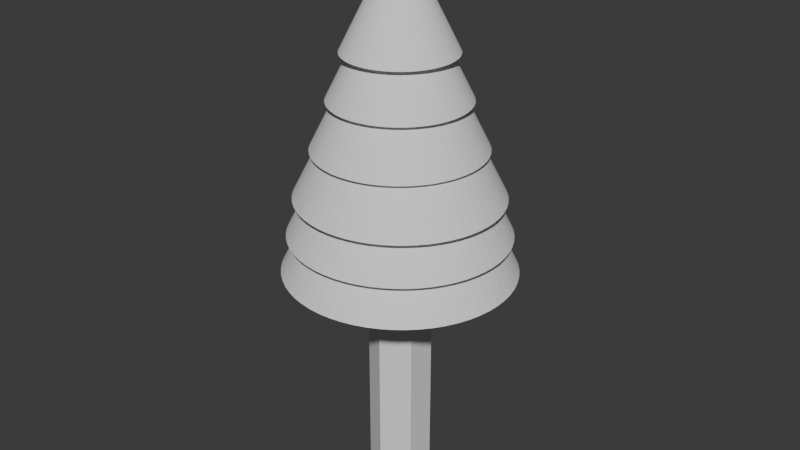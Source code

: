 # Source: Fir.blend  (saved by Blender 4.4.32; exported with 4.5.12 LTS)
import bpy
from mathutils import Matrix  # noqa: F401  (used for matrix-valued properties, if any)

bpy.ops.wm.read_factory_settings(use_empty=True)
scene = bpy.context.scene
scene.name = 'Scene'

# ---- collections
col_collection = bpy.data.collections.new('Collection'); scene.collection.children.link(col_collection)

# ---- world
world_world = bpy.data.worlds.new('World'); scene.world = world_world
world_world.use_nodes = True; world_world.node_tree.nodes.clear()
_N = world_world.node_tree.nodes; _L = world_world.node_tree.links
n0 = _N.new('ShaderNodeOutputWorld'); n0.name = 'World Output'; n0.location = (300, 300)
n1 = _N.new('ShaderNodeBackground'); n1.name = 'Background'; n1.location = (10, 300)
n1.inputs[0].default_value = (0.05088, 0.05088, 0.05088, 1.0)
_L.new(n1.outputs[0], n0.inputs[0])
n0.is_active_output = True
world_world.color = (0.05088, 0.05088, 0.05088)
world_world.sun_shadow_jitter_overblur = 0.0

# ---- meshes
me_cylinder = bpy.data.meshes.new('Cylinder')
me_cylinder.from_pydata([(0.0, 1.0, -1.0), (0.0, 1.0, 1.0), (0.866, 0.5, -1.0), (0.866, 0.5, 1.0), (0.866, -0.5, -1.0), (0.866, -0.5, 1.0), (0.0, -1.0, -1.0), (0.0, -1.0, 1.0), (-0.866, -0.5, -1.0), (-0.866, -0.5, 1.0), (-0.866, 0.5, -1.0), (-0.866, 0.5, 1.0)], [], [(0, 1, 3, 2), (2, 3, 5, 4), (4, 5, 7, 6), (6, 7, 9, 8), (3, 1, 11, 9, 7, 5), (8, 9, 11, 10), (10, 11, 1, 0), (0, 2, 4, 6, 8, 10)])
_uv = me_cylinder.uv_layers.new(name='UVMap')
_uv.uv.foreach_set('vector', [1.0, 0.5, 1.0, 1.0, 0.8333, 1.0, 0.8333, 0.5, 0.8333, 0.5, 0.8333, 1.0, 0.6667, 1.0, 0.6667, 0.5, 0.6667, 0.5, 0.6667, 1.0, 0.5, 1.0, 0.5, 0.5, 0.5, 0.5, 0.5, 1.0, 0.3333, 1.0, 0.3333, 0.5, 0.4578, 0.37, 0.25, 0.49, 0.04215, 0.37, 0.04215, 0.13, 0.25, 0.01, 0.4578, 0.13, 0.3333, 0.5, 0.3333, 1.0, 0.1667, 1.0, 0.1667, 0.5, 0.1667, 0.5, 0.1667, 1.0, -8.941e-08, 1.0, -8.941e-08, 0.5, 0.75, 0.49, 0.9578, 0.37, 0.9578, 0.13, 0.75, 0.01, 0.5422, 0.13, 0.5422, 0.37])
me_cylinder.update()
me_cone_002 = bpy.data.meshes.new('Cone.002')
me_cone_002.from_pydata([(0.0, 1.0, -1.0), (0.1045, 0.9945, -1.0), (0.2079, 0.9781, -1.0), (0.309, 0.9511, -1.0), (0.4067, 0.9135, -1.0), (0.5, 0.866, -1.0), (0.5878, 0.809, -1.0), (0.6691, 0.7431, -1.0), (0.7431, 0.6691, -1.0), (0.809, 0.5878, -1.0), (0.866, 0.5, -1.0), (0.9135, 0.4067, -1.0), (0.9511, 0.309, -1.0), (0.9781, 0.2079, -1.0), (0.9945, 0.1045, -1.0), (1.0, 0.0, -1.0), (0.9945, -0.1045, -1.0), (0.9781, -0.2079, -1.0), (0.9511, -0.309, -1.0), (0.9135, -0.4067, -1.0), (0.866, -0.5, -1.0), (0.809, -0.5878, -1.0), (0.7431, -0.6691, -1.0), (0.6691, -0.7431, -1.0), (0.5878, -0.809, -1.0), (0.5, -0.866, -1.0), (0.4067, -0.9135, -1.0), (0.309, -0.9511, -1.0), (0.2079, -0.9781, -1.0), (0.1045, -0.9945, -1.0), (0.0, -1.0, -1.0), (-0.1045, -0.9945, -1.0), (-0.2079, -0.9781, -1.0), (-0.309, -0.9511, -1.0), (-0.4067, -0.9135, -1.0), (-0.5, -0.866, -1.0), (-0.5878, -0.809, -1.0), (-0.6691, -0.7431, -1.0), (-0.7431, -0.6691, -1.0), (-0.809, -0.5878, -1.0), (-0.866, -0.5, -1.0), (-0.9135, -0.4067, -1.0), (-0.9511, -0.309, -1.0), (-0.9781, -0.2079, -1.0), (-0.9945, -0.1045, -1.0), (-1.0, 0.0, -1.0), (-0.9945, 0.1045, -1.0), (-0.9781, 0.2079, -1.0), (-0.9511, 0.309, -1.0), (-0.9135, 0.4067, -1.0), (-0.866, 0.5, -1.0), (-0.809, 0.5878, -1.0), (-0.7431, 0.6691, -1.0), (-0.6691, 0.7431, -1.0), (-0.5878, 0.809, -1.0), (-0.5, 0.866, -1.0), (-0.4067, 0.9135, -1.0), (-0.309, 0.9511, -1.0), (-0.2079, 0.9781, -1.0), (-0.1045, 0.9945, -1.0), (0.0, 0.0, 1.0)], [], [(0, 60, 1), (1, 60, 2), (2, 60, 3), (3, 60, 4), (4, 60, 5), (5, 60, 6), (6, 60, 7), (7, 60, 8), (8, 60, 9), (9, 60, 10), (10, 60, 11), (11, 60, 12), (12, 60, 13), (13, 60, 14), (14, 60, 15), (15, 60, 16), (16, 60, 17), (17, 60, 18), (18, 60, 19), (19, 60, 20), (20, 60, 21), (21, 60, 22), (22, 60, 23), (23, 60, 24), (24, 60, 25), (25, 60, 26), (26, 60, 27), (27, 60, 28), (28, 60, 29), (29, 60, 30), (30, 60, 31), (31, 60, 32), (32, 60, 33), (33, 60, 34), (34, 60, 35), (35, 60, 36), (36, 60, 37), (37, 60, 38), (38, 60, 39), (39, 60, 40), (40, 60, 41), (41, 60, 42), (42, 60, 43), (43, 60, 44), (44, 60, 45), (45, 60, 46), (46, 60, 47), (47, 60, 48), (48, 60, 49), (49, 60, 50), (50, 60, 51), (51, 60, 52), (52, 60, 53), (53, 60, 54), (54, 60, 55), (55, 60, 56), (56, 60, 57), (57, 60, 58), (0, 1, 2, 3, 4, 5, 6, 7, 8, 9, 10, 11, 12, 13, 14, 15, 16, 17, 18, 19, 20, 21, 22, 23, 24, 25, 26, 27, 28, 29, 30, 31, 32, 33, 34, 35, 36, 37, 38, 39, 40, 41, 42, 43, 44, 45, 46, 47, 48, 49, 50, 51, 52, 53, 54, 55, 56, 57, 58, 59), (58, 60, 59), (59, 60, 0)])
_uv = me_cone_002.uv_layers.new(name='UVMap')
_uv.uv.foreach_set('vector', [0.25, 0.49, 0.25, 0.25, 0.2751, 0.4887, 0.2751, 0.4887, 0.25, 0.25, 0.2999, 0.4848, 0.2999, 0.4848, 0.25, 0.25, 0.3242, 0.4783, 0.3242, 0.4783, 0.25, 0.25, 0.3476, 0.4693, 0.3476, 0.4693, 0.25, 0.25, 0.37, 0.4578, 0.37, 0.4578, 0.25, 0.25, 0.3911, 0.4442, 0.3911, 0.4442, 0.25, 0.25, 0.4106, 0.4284, 0.4106, 0.4284, 0.25, 0.25, 0.4284, 0.4106, 0.4284, 0.4106, 0.25, 0.25, 0.4442, 0.3911, 0.4442, 0.3911, 0.25, 0.25, 0.4578, 0.37, 0.4578, 0.37, 0.25, 0.25, 0.4693, 0.3476, 0.4693, 0.3476, 0.25, 0.25, 0.4783, 0.3242, 0.4783, 0.3242, 0.25, 0.25, 0.4848, 0.2999, 0.4848, 0.2999, 0.25, 0.25, 0.4887, 0.2751, 0.4887, 0.2751, 0.25, 0.25, 0.49, 0.25, 0.49, 0.25, 0.25, 0.25, 0.4887, 0.2249, 0.4887, 0.2249, 0.25, 0.25, 0.4848, 0.2001, 0.4848, 0.2001, 0.25, 0.25, 0.4783, 0.1758, 0.4783, 0.1758, 0.25, 0.25, 0.4693, 0.1524, 0.4693, 0.1524, 0.25, 0.25, 0.4578, 0.13, 0.4578, 0.13, 0.25, 0.25, 0.4442, 0.1089, 0.4442, 0.1089, 0.25, 0.25, 0.4284, 0.08941, 0.4284, 0.08941, 0.25, 0.25, 0.4106, 0.07165, 0.4106, 0.07165, 0.25, 0.25, 0.3911, 0.05584, 0.3911, 0.05584, 0.25, 0.25, 0.37, 0.04215, 0.37, 0.04215, 0.25, 0.25, 0.3476, 0.03075, 0.3476, 0.03075, 0.25, 0.25, 0.3242, 0.02175, 0.3242, 0.02175, 0.25, 0.25, 0.2999, 0.01524, 0.2999, 0.01524, 0.25, 0.25, 0.2751, 0.01131, 0.2751, 0.01131, 0.25, 0.25, 0.25, 0.01, 0.25, 0.01, 0.25, 0.25, 0.2249, 0.01131, 0.2249, 0.01131, 0.25, 0.25, 0.2001, 0.01524, 0.2001, 0.01524, 0.25, 0.25, 0.1758, 0.02175, 0.1758, 0.02175, 0.25, 0.25, 0.1524, 0.03075, 0.1524, 0.03075, 0.25, 0.25, 0.13, 0.04215, 0.13, 0.04215, 0.25, 0.25, 0.1089, 0.05584, 0.1089, 0.05584, 0.25, 0.25, 0.08941, 0.07165, 0.08941, 0.07165, 0.25, 0.25, 0.07165, 0.08941, 0.07165, 0.08941, 0.25, 0.25, 0.05584, 0.1089, 0.05584, 0.1089, 0.25, 0.25, 0.04215, 0.13, 0.04215, 0.13, 0.25, 0.25, 0.03075, 0.1524, 0.03075, 0.1524, 0.25, 0.25, 0.02175, 0.1758, 0.02175, 0.1758, 0.25, 0.25, 0.01524, 0.2001, 0.01524, 0.2001, 0.25, 0.25, 0.01131, 0.2249, 0.01131, 0.2249, 0.25, 0.25, 0.01, 0.25, 0.01, 0.25, 0.25, 0.25, 0.01131, 0.2751, 0.01131, 0.2751, 0.25, 0.25, 0.01524, 0.2999, 0.01524, 0.2999, 0.25, 0.25, 0.02175, 0.3242, 0.02175, 0.3242, 0.25, 0.25, 0.03075, 0.3476, 0.03075, 0.3476, 0.25, 0.25, 0.04215, 0.37, 0.04215, 0.37, 0.25, 0.25, 0.05584, 0.3911, 0.05584, 0.3911, 0.25, 0.25, 0.07165, 0.4106, 0.07165, 0.4106, 0.25, 0.25, 0.08941, 0.4284, 0.08941, 0.4284, 0.25, 0.25, 0.1089, 0.4442, 0.1089, 0.4442, 0.25, 0.25, 0.13, 0.4578, 0.13, 0.4578, 0.25, 0.25, 0.1524, 0.4693, 0.1524, 0.4693, 0.25, 0.25, 0.1758, 0.4783, 0.1758, 0.4783, 0.25, 0.25, 0.2001, 0.4848, 0.75, 0.49, 0.7751, 0.4887, 0.7999, 0.4848, 0.8242, 0.4783, 0.8476, 0.4693, 0.87, 0.4578, 0.8911, 0.4442, 0.9106, 0.4284, 0.9284, 0.4106, 0.9442, 0.3911, 0.9578, 0.37, 0.9693, 0.3476, 0.9783, 0.3242, 0.9848, 0.2999, 0.9887, 0.2751, 0.99, 0.25, 0.9887, 0.2249, 0.9848, 0.2001, 0.9783, 0.1758, 0.9693, 0.1524, 0.9578, 0.13, 0.9442, 0.1089, 0.9284, 0.08941, 0.9106, 0.07165, 0.8911, 0.05584, 0.87, 0.04215, 0.8476, 0.03075, 0.8242, 0.02175, 0.7999, 0.01524, 0.7751, 0.01131, 0.75, 0.01, 0.7249, 0.01131, 0.7001, 0.01524, 0.6758, 0.02175, 0.6524, 0.03075, 0.63, 0.04215, 0.6089, 0.05584, 0.5894, 0.07165, 0.5716, 0.08941, 0.5558, 0.1089, 0.5422, 0.13, 0.5307, 0.1524, 0.5217, 0.1758, 0.5152, 0.2001, 0.5113, 0.2249, 0.51, 0.25, 0.5113, 0.2751, 0.5152, 0.2999, 0.5217, 0.3242, 0.5307, 0.3476, 0.5422, 0.37, 0.5558, 0.3911, 0.5716, 0.4106, 0.5894, 0.4284, 0.6089, 0.4442, 0.63, 0.4578, 0.6524, 0.4693, 0.6758, 0.4783, 0.7001, 0.4848, 0.7249, 0.4887, 0.2001, 0.4848, 0.25, 0.25, 0.2249, 0.4887, 0.2249, 0.4887, 0.25, 0.25, 0.25, 0.49])
me_cone_002.update()
me_cone_003 = bpy.data.meshes.new('Cone.003')
me_cone_003.from_pydata([(0.0, 1.0, -1.0), (0.1045, 0.9945, -1.0), (0.2079, 0.9781, -1.0), (0.309, 0.9511, -1.0), (0.4067, 0.9135, -1.0), (0.5, 0.866, -1.0), (0.5878, 0.809, -1.0), (0.6691, 0.7431, -1.0), (0.7431, 0.6691, -1.0), (0.809, 0.5878, -1.0), (0.866, 0.5, -1.0), (0.9135, 0.4067, -1.0), (0.9511, 0.309, -1.0), (0.9781, 0.2079, -1.0), (0.9945, 0.1045, -1.0), (1.0, 0.0, -1.0), (0.9945, -0.1045, -1.0), (0.9781, -0.2079, -1.0), (0.9511, -0.309, -1.0), (0.9135, -0.4067, -1.0), (0.866, -0.5, -1.0), (0.809, -0.5878, -1.0), (0.7431, -0.6691, -1.0), (0.6691, -0.7431, -1.0), (0.5878, -0.809, -1.0), (0.5, -0.866, -1.0), (0.4067, -0.9135, -1.0), (0.309, -0.9511, -1.0), (0.2079, -0.9781, -1.0), (0.1045, -0.9945, -1.0), (0.0, -1.0, -1.0), (-0.1045, -0.9945, -1.0), (-0.2079, -0.9781, -1.0), (-0.309, -0.9511, -1.0), (-0.4067, -0.9135, -1.0), (-0.5, -0.866, -1.0), (-0.5878, -0.809, -1.0), (-0.6691, -0.7431, -1.0), (-0.7431, -0.6691, -1.0), (-0.809, -0.5878, -1.0), (-0.866, -0.5, -1.0), (-0.9135, -0.4067, -1.0), (-0.9511, -0.309, -1.0), (-0.9781, -0.2079, -1.0), (-0.9945, -0.1045, -1.0), (-1.0, 0.0, -1.0), (-0.9945, 0.1045, -1.0), (-0.9781, 0.2079, -1.0), (-0.9511, 0.309, -1.0), (-0.9135, 0.4067, -1.0), (-0.866, 0.5, -1.0), (-0.809, 0.5878, -1.0), (-0.7431, 0.6691, -1.0), (-0.6691, 0.7431, -1.0), (-0.5878, 0.809, -1.0), (-0.5, 0.866, -1.0), (-0.4067, 0.9135, -1.0), (-0.309, 0.9511, -1.0), (-0.2079, 0.9781, -1.0), (-0.1045, 0.9945, -1.0), (0.0, 0.0, 1.0)], [], [(0, 60, 1), (1, 60, 2), (2, 60, 3), (3, 60, 4), (4, 60, 5), (5, 60, 6), (6, 60, 7), (7, 60, 8), (8, 60, 9), (9, 60, 10), (10, 60, 11), (11, 60, 12), (12, 60, 13), (13, 60, 14), (14, 60, 15), (15, 60, 16), (16, 60, 17), (17, 60, 18), (18, 60, 19), (19, 60, 20), (20, 60, 21), (21, 60, 22), (22, 60, 23), (23, 60, 24), (24, 60, 25), (25, 60, 26), (26, 60, 27), (27, 60, 28), (28, 60, 29), (29, 60, 30), (30, 60, 31), (31, 60, 32), (32, 60, 33), (33, 60, 34), (34, 60, 35), (35, 60, 36), (36, 60, 37), (37, 60, 38), (38, 60, 39), (39, 60, 40), (40, 60, 41), (41, 60, 42), (42, 60, 43), (43, 60, 44), (44, 60, 45), (45, 60, 46), (46, 60, 47), (47, 60, 48), (48, 60, 49), (49, 60, 50), (50, 60, 51), (51, 60, 52), (52, 60, 53), (53, 60, 54), (54, 60, 55), (55, 60, 56), (56, 60, 57), (57, 60, 58), (0, 1, 2, 3, 4, 5, 6, 7, 8, 9, 10, 11, 12, 13, 14, 15, 16, 17, 18, 19, 20, 21, 22, 23, 24, 25, 26, 27, 28, 29, 30, 31, 32, 33, 34, 35, 36, 37, 38, 39, 40, 41, 42, 43, 44, 45, 46, 47, 48, 49, 50, 51, 52, 53, 54, 55, 56, 57, 58, 59), (58, 60, 59), (59, 60, 0)])
_uv = me_cone_003.uv_layers.new(name='UVMap')
_uv.uv.foreach_set('vector', [0.25, 0.49, 0.25, 0.25, 0.2751, 0.4887, 0.2751, 0.4887, 0.25, 0.25, 0.2999, 0.4848, 0.2999, 0.4848, 0.25, 0.25, 0.3242, 0.4783, 0.3242, 0.4783, 0.25, 0.25, 0.3476, 0.4693, 0.3476, 0.4693, 0.25, 0.25, 0.37, 0.4578, 0.37, 0.4578, 0.25, 0.25, 0.3911, 0.4442, 0.3911, 0.4442, 0.25, 0.25, 0.4106, 0.4284, 0.4106, 0.4284, 0.25, 0.25, 0.4284, 0.4106, 0.4284, 0.4106, 0.25, 0.25, 0.4442, 0.3911, 0.4442, 0.3911, 0.25, 0.25, 0.4578, 0.37, 0.4578, 0.37, 0.25, 0.25, 0.4693, 0.3476, 0.4693, 0.3476, 0.25, 0.25, 0.4783, 0.3242, 0.4783, 0.3242, 0.25, 0.25, 0.4848, 0.2999, 0.4848, 0.2999, 0.25, 0.25, 0.4887, 0.2751, 0.4887, 0.2751, 0.25, 0.25, 0.49, 0.25, 0.49, 0.25, 0.25, 0.25, 0.4887, 0.2249, 0.4887, 0.2249, 0.25, 0.25, 0.4848, 0.2001, 0.4848, 0.2001, 0.25, 0.25, 0.4783, 0.1758, 0.4783, 0.1758, 0.25, 0.25, 0.4693, 0.1524, 0.4693, 0.1524, 0.25, 0.25, 0.4578, 0.13, 0.4578, 0.13, 0.25, 0.25, 0.4442, 0.1089, 0.4442, 0.1089, 0.25, 0.25, 0.4284, 0.08941, 0.4284, 0.08941, 0.25, 0.25, 0.4106, 0.07165, 0.4106, 0.07165, 0.25, 0.25, 0.3911, 0.05584, 0.3911, 0.05584, 0.25, 0.25, 0.37, 0.04215, 0.37, 0.04215, 0.25, 0.25, 0.3476, 0.03075, 0.3476, 0.03075, 0.25, 0.25, 0.3242, 0.02175, 0.3242, 0.02175, 0.25, 0.25, 0.2999, 0.01524, 0.2999, 0.01524, 0.25, 0.25, 0.2751, 0.01131, 0.2751, 0.01131, 0.25, 0.25, 0.25, 0.01, 0.25, 0.01, 0.25, 0.25, 0.2249, 0.01131, 0.2249, 0.01131, 0.25, 0.25, 0.2001, 0.01524, 0.2001, 0.01524, 0.25, 0.25, 0.1758, 0.02175, 0.1758, 0.02175, 0.25, 0.25, 0.1524, 0.03075, 0.1524, 0.03075, 0.25, 0.25, 0.13, 0.04215, 0.13, 0.04215, 0.25, 0.25, 0.1089, 0.05584, 0.1089, 0.05584, 0.25, 0.25, 0.08941, 0.07165, 0.08941, 0.07165, 0.25, 0.25, 0.07165, 0.08941, 0.07165, 0.08941, 0.25, 0.25, 0.05584, 0.1089, 0.05584, 0.1089, 0.25, 0.25, 0.04215, 0.13, 0.04215, 0.13, 0.25, 0.25, 0.03075, 0.1524, 0.03075, 0.1524, 0.25, 0.25, 0.02175, 0.1758, 0.02175, 0.1758, 0.25, 0.25, 0.01524, 0.2001, 0.01524, 0.2001, 0.25, 0.25, 0.01131, 0.2249, 0.01131, 0.2249, 0.25, 0.25, 0.01, 0.25, 0.01, 0.25, 0.25, 0.25, 0.01131, 0.2751, 0.01131, 0.2751, 0.25, 0.25, 0.01524, 0.2999, 0.01524, 0.2999, 0.25, 0.25, 0.02175, 0.3242, 0.02175, 0.3242, 0.25, 0.25, 0.03075, 0.3476, 0.03075, 0.3476, 0.25, 0.25, 0.04215, 0.37, 0.04215, 0.37, 0.25, 0.25, 0.05584, 0.3911, 0.05584, 0.3911, 0.25, 0.25, 0.07165, 0.4106, 0.07165, 0.4106, 0.25, 0.25, 0.08941, 0.4284, 0.08941, 0.4284, 0.25, 0.25, 0.1089, 0.4442, 0.1089, 0.4442, 0.25, 0.25, 0.13, 0.4578, 0.13, 0.4578, 0.25, 0.25, 0.1524, 0.4693, 0.1524, 0.4693, 0.25, 0.25, 0.1758, 0.4783, 0.1758, 0.4783, 0.25, 0.25, 0.2001, 0.4848, 0.75, 0.49, 0.7751, 0.4887, 0.7999, 0.4848, 0.8242, 0.4783, 0.8476, 0.4693, 0.87, 0.4578, 0.8911, 0.4442, 0.9106, 0.4284, 0.9284, 0.4106, 0.9442, 0.3911, 0.9578, 0.37, 0.9693, 0.3476, 0.9783, 0.3242, 0.9848, 0.2999, 0.9887, 0.2751, 0.99, 0.25, 0.9887, 0.2249, 0.9848, 0.2001, 0.9783, 0.1758, 0.9693, 0.1524, 0.9578, 0.13, 0.9442, 0.1089, 0.9284, 0.08941, 0.9106, 0.07165, 0.8911, 0.05584, 0.87, 0.04215, 0.8476, 0.03075, 0.8242, 0.02175, 0.7999, 0.01524, 0.7751, 0.01131, 0.75, 0.01, 0.7249, 0.01131, 0.7001, 0.01524, 0.6758, 0.02175, 0.6524, 0.03075, 0.63, 0.04215, 0.6089, 0.05584, 0.5894, 0.07165, 0.5716, 0.08941, 0.5558, 0.1089, 0.5422, 0.13, 0.5307, 0.1524, 0.5217, 0.1758, 0.5152, 0.2001, 0.5113, 0.2249, 0.51, 0.25, 0.5113, 0.2751, 0.5152, 0.2999, 0.5217, 0.3242, 0.5307, 0.3476, 0.5422, 0.37, 0.5558, 0.3911, 0.5716, 0.4106, 0.5894, 0.4284, 0.6089, 0.4442, 0.63, 0.4578, 0.6524, 0.4693, 0.6758, 0.4783, 0.7001, 0.4848, 0.7249, 0.4887, 0.2001, 0.4848, 0.25, 0.25, 0.2249, 0.4887, 0.2249, 0.4887, 0.25, 0.25, 0.25, 0.49])
me_cone_003.update()
me_cone_004 = bpy.data.meshes.new('Cone.004')
me_cone_004.from_pydata([(0.0, 1.0, -1.0), (0.1045, 0.9945, -1.0), (0.2079, 0.9781, -1.0), (0.309, 0.9511, -1.0), (0.4067, 0.9135, -1.0), (0.5, 0.866, -1.0), (0.5878, 0.809, -1.0), (0.6691, 0.7431, -1.0), (0.7431, 0.6691, -1.0), (0.809, 0.5878, -1.0), (0.866, 0.5, -1.0), (0.9135, 0.4067, -1.0), (0.9511, 0.309, -1.0), (0.9781, 0.2079, -1.0), (0.9945, 0.1045, -1.0), (1.0, 0.0, -1.0), (0.9945, -0.1045, -1.0), (0.9781, -0.2079, -1.0), (0.9511, -0.309, -1.0), (0.9135, -0.4067, -1.0), (0.866, -0.5, -1.0), (0.809, -0.5878, -1.0), (0.7431, -0.6691, -1.0), (0.6691, -0.7431, -1.0), (0.5878, -0.809, -1.0), (0.5, -0.866, -1.0), (0.4067, -0.9135, -1.0), (0.309, -0.9511, -1.0), (0.2079, -0.9781, -1.0), (0.1045, -0.9945, -1.0), (0.0, -1.0, -1.0), (-0.1045, -0.9945, -1.0), (-0.2079, -0.9781, -1.0), (-0.309, -0.9511, -1.0), (-0.4067, -0.9135, -1.0), (-0.5, -0.866, -1.0), (-0.5878, -0.809, -1.0), (-0.6691, -0.7431, -1.0), (-0.7431, -0.6691, -1.0), (-0.809, -0.5878, -1.0), (-0.866, -0.5, -1.0), (-0.9135, -0.4067, -1.0), (-0.9511, -0.309, -1.0), (-0.9781, -0.2079, -1.0), (-0.9945, -0.1045, -1.0), (-1.0, 0.0, -1.0), (-0.9945, 0.1045, -1.0), (-0.9781, 0.2079, -1.0), (-0.9511, 0.309, -1.0), (-0.9135, 0.4067, -1.0), (-0.866, 0.5, -1.0), (-0.809, 0.5878, -1.0), (-0.7431, 0.6691, -1.0), (-0.6691, 0.7431, -1.0), (-0.5878, 0.809, -1.0), (-0.5, 0.866, -1.0), (-0.4067, 0.9135, -1.0), (-0.309, 0.9511, -1.0), (-0.2079, 0.9781, -1.0), (-0.1045, 0.9945, -1.0), (0.0, 0.0, 1.0)], [], [(0, 60, 1), (1, 60, 2), (2, 60, 3), (3, 60, 4), (4, 60, 5), (5, 60, 6), (6, 60, 7), (7, 60, 8), (8, 60, 9), (9, 60, 10), (10, 60, 11), (11, 60, 12), (12, 60, 13), (13, 60, 14), (14, 60, 15), (15, 60, 16), (16, 60, 17), (17, 60, 18), (18, 60, 19), (19, 60, 20), (20, 60, 21), (21, 60, 22), (22, 60, 23), (23, 60, 24), (24, 60, 25), (25, 60, 26), (26, 60, 27), (27, 60, 28), (28, 60, 29), (29, 60, 30), (30, 60, 31), (31, 60, 32), (32, 60, 33), (33, 60, 34), (34, 60, 35), (35, 60, 36), (36, 60, 37), (37, 60, 38), (38, 60, 39), (39, 60, 40), (40, 60, 41), (41, 60, 42), (42, 60, 43), (43, 60, 44), (44, 60, 45), (45, 60, 46), (46, 60, 47), (47, 60, 48), (48, 60, 49), (49, 60, 50), (50, 60, 51), (51, 60, 52), (52, 60, 53), (53, 60, 54), (54, 60, 55), (55, 60, 56), (56, 60, 57), (57, 60, 58), (0, 1, 2, 3, 4, 5, 6, 7, 8, 9, 10, 11, 12, 13, 14, 15, 16, 17, 18, 19, 20, 21, 22, 23, 24, 25, 26, 27, 28, 29, 30, 31, 32, 33, 34, 35, 36, 37, 38, 39, 40, 41, 42, 43, 44, 45, 46, 47, 48, 49, 50, 51, 52, 53, 54, 55, 56, 57, 58, 59), (58, 60, 59), (59, 60, 0)])
_uv = me_cone_004.uv_layers.new(name='UVMap')
_uv.uv.foreach_set('vector', [0.25, 0.49, 0.25, 0.25, 0.2751, 0.4887, 0.2751, 0.4887, 0.25, 0.25, 0.2999, 0.4848, 0.2999, 0.4848, 0.25, 0.25, 0.3242, 0.4783, 0.3242, 0.4783, 0.25, 0.25, 0.3476, 0.4693, 0.3476, 0.4693, 0.25, 0.25, 0.37, 0.4578, 0.37, 0.4578, 0.25, 0.25, 0.3911, 0.4442, 0.3911, 0.4442, 0.25, 0.25, 0.4106, 0.4284, 0.4106, 0.4284, 0.25, 0.25, 0.4284, 0.4106, 0.4284, 0.4106, 0.25, 0.25, 0.4442, 0.3911, 0.4442, 0.3911, 0.25, 0.25, 0.4578, 0.37, 0.4578, 0.37, 0.25, 0.25, 0.4693, 0.3476, 0.4693, 0.3476, 0.25, 0.25, 0.4783, 0.3242, 0.4783, 0.3242, 0.25, 0.25, 0.4848, 0.2999, 0.4848, 0.2999, 0.25, 0.25, 0.4887, 0.2751, 0.4887, 0.2751, 0.25, 0.25, 0.49, 0.25, 0.49, 0.25, 0.25, 0.25, 0.4887, 0.2249, 0.4887, 0.2249, 0.25, 0.25, 0.4848, 0.2001, 0.4848, 0.2001, 0.25, 0.25, 0.4783, 0.1758, 0.4783, 0.1758, 0.25, 0.25, 0.4693, 0.1524, 0.4693, 0.1524, 0.25, 0.25, 0.4578, 0.13, 0.4578, 0.13, 0.25, 0.25, 0.4442, 0.1089, 0.4442, 0.1089, 0.25, 0.25, 0.4284, 0.08941, 0.4284, 0.08941, 0.25, 0.25, 0.4106, 0.07165, 0.4106, 0.07165, 0.25, 0.25, 0.3911, 0.05584, 0.3911, 0.05584, 0.25, 0.25, 0.37, 0.04215, 0.37, 0.04215, 0.25, 0.25, 0.3476, 0.03075, 0.3476, 0.03075, 0.25, 0.25, 0.3242, 0.02175, 0.3242, 0.02175, 0.25, 0.25, 0.2999, 0.01524, 0.2999, 0.01524, 0.25, 0.25, 0.2751, 0.01131, 0.2751, 0.01131, 0.25, 0.25, 0.25, 0.01, 0.25, 0.01, 0.25, 0.25, 0.2249, 0.01131, 0.2249, 0.01131, 0.25, 0.25, 0.2001, 0.01524, 0.2001, 0.01524, 0.25, 0.25, 0.1758, 0.02175, 0.1758, 0.02175, 0.25, 0.25, 0.1524, 0.03075, 0.1524, 0.03075, 0.25, 0.25, 0.13, 0.04215, 0.13, 0.04215, 0.25, 0.25, 0.1089, 0.05584, 0.1089, 0.05584, 0.25, 0.25, 0.08941, 0.07165, 0.08941, 0.07165, 0.25, 0.25, 0.07165, 0.08941, 0.07165, 0.08941, 0.25, 0.25, 0.05584, 0.1089, 0.05584, 0.1089, 0.25, 0.25, 0.04215, 0.13, 0.04215, 0.13, 0.25, 0.25, 0.03075, 0.1524, 0.03075, 0.1524, 0.25, 0.25, 0.02175, 0.1758, 0.02175, 0.1758, 0.25, 0.25, 0.01524, 0.2001, 0.01524, 0.2001, 0.25, 0.25, 0.01131, 0.2249, 0.01131, 0.2249, 0.25, 0.25, 0.01, 0.25, 0.01, 0.25, 0.25, 0.25, 0.01131, 0.2751, 0.01131, 0.2751, 0.25, 0.25, 0.01524, 0.2999, 0.01524, 0.2999, 0.25, 0.25, 0.02175, 0.3242, 0.02175, 0.3242, 0.25, 0.25, 0.03075, 0.3476, 0.03075, 0.3476, 0.25, 0.25, 0.04215, 0.37, 0.04215, 0.37, 0.25, 0.25, 0.05584, 0.3911, 0.05584, 0.3911, 0.25, 0.25, 0.07165, 0.4106, 0.07165, 0.4106, 0.25, 0.25, 0.08941, 0.4284, 0.08941, 0.4284, 0.25, 0.25, 0.1089, 0.4442, 0.1089, 0.4442, 0.25, 0.25, 0.13, 0.4578, 0.13, 0.4578, 0.25, 0.25, 0.1524, 0.4693, 0.1524, 0.4693, 0.25, 0.25, 0.1758, 0.4783, 0.1758, 0.4783, 0.25, 0.25, 0.2001, 0.4848, 0.75, 0.49, 0.7751, 0.4887, 0.7999, 0.4848, 0.8242, 0.4783, 0.8476, 0.4693, 0.87, 0.4578, 0.8911, 0.4442, 0.9106, 0.4284, 0.9284, 0.4106, 0.9442, 0.3911, 0.9578, 0.37, 0.9693, 0.3476, 0.9783, 0.3242, 0.9848, 0.2999, 0.9887, 0.2751, 0.99, 0.25, 0.9887, 0.2249, 0.9848, 0.2001, 0.9783, 0.1758, 0.9693, 0.1524, 0.9578, 0.13, 0.9442, 0.1089, 0.9284, 0.08941, 0.9106, 0.07165, 0.8911, 0.05584, 0.87, 0.04215, 0.8476, 0.03075, 0.8242, 0.02175, 0.7999, 0.01524, 0.7751, 0.01131, 0.75, 0.01, 0.7249, 0.01131, 0.7001, 0.01524, 0.6758, 0.02175, 0.6524, 0.03075, 0.63, 0.04215, 0.6089, 0.05584, 0.5894, 0.07165, 0.5716, 0.08941, 0.5558, 0.1089, 0.5422, 0.13, 0.5307, 0.1524, 0.5217, 0.1758, 0.5152, 0.2001, 0.5113, 0.2249, 0.51, 0.25, 0.5113, 0.2751, 0.5152, 0.2999, 0.5217, 0.3242, 0.5307, 0.3476, 0.5422, 0.37, 0.5558, 0.3911, 0.5716, 0.4106, 0.5894, 0.4284, 0.6089, 0.4442, 0.63, 0.4578, 0.6524, 0.4693, 0.6758, 0.4783, 0.7001, 0.4848, 0.7249, 0.4887, 0.2001, 0.4848, 0.25, 0.25, 0.2249, 0.4887, 0.2249, 0.4887, 0.25, 0.25, 0.25, 0.49])
me_cone_004.update()
me_cone_005 = bpy.data.meshes.new('Cone.005')
me_cone_005.from_pydata([(0.0, 1.0, -1.0), (0.1045, 0.9945, -1.0), (0.2079, 0.9781, -1.0), (0.309, 0.9511, -1.0), (0.4067, 0.9135, -1.0), (0.5, 0.866, -1.0), (0.5878, 0.809, -1.0), (0.6691, 0.7431, -1.0), (0.7431, 0.6691, -1.0), (0.809, 0.5878, -1.0), (0.866, 0.5, -1.0), (0.9135, 0.4067, -1.0), (0.9511, 0.309, -1.0), (0.9781, 0.2079, -1.0), (0.9945, 0.1045, -1.0), (1.0, 0.0, -1.0), (0.9945, -0.1045, -1.0), (0.9781, -0.2079, -1.0), (0.9511, -0.309, -1.0), (0.9135, -0.4067, -1.0), (0.866, -0.5, -1.0), (0.809, -0.5878, -1.0), (0.7431, -0.6691, -1.0), (0.6691, -0.7431, -1.0), (0.5878, -0.809, -1.0), (0.5, -0.866, -1.0), (0.4067, -0.9135, -1.0), (0.309, -0.9511, -1.0), (0.2079, -0.9781, -1.0), (0.1045, -0.9945, -1.0), (0.0, -1.0, -1.0), (-0.1045, -0.9945, -1.0), (-0.2079, -0.9781, -1.0), (-0.309, -0.9511, -1.0), (-0.4067, -0.9135, -1.0), (-0.5, -0.866, -1.0), (-0.5878, -0.809, -1.0), (-0.6691, -0.7431, -1.0), (-0.7431, -0.6691, -1.0), (-0.809, -0.5878, -1.0), (-0.866, -0.5, -1.0), (-0.9135, -0.4067, -1.0), (-0.9511, -0.309, -1.0), (-0.9781, -0.2079, -1.0), (-0.9945, -0.1045, -1.0), (-1.0, 0.0, -1.0), (-0.9945, 0.1045, -1.0), (-0.9781, 0.2079, -1.0), (-0.9511, 0.309, -1.0), (-0.9135, 0.4067, -1.0), (-0.866, 0.5, -1.0), (-0.809, 0.5878, -1.0), (-0.7431, 0.6691, -1.0), (-0.6691, 0.7431, -1.0), (-0.5878, 0.809, -1.0), (-0.5, 0.866, -1.0), (-0.4067, 0.9135, -1.0), (-0.309, 0.9511, -1.0), (-0.2079, 0.9781, -1.0), (-0.1045, 0.9945, -1.0), (0.0, 0.0, 1.0)], [], [(0, 60, 1), (1, 60, 2), (2, 60, 3), (3, 60, 4), (4, 60, 5), (5, 60, 6), (6, 60, 7), (7, 60, 8), (8, 60, 9), (9, 60, 10), (10, 60, 11), (11, 60, 12), (12, 60, 13), (13, 60, 14), (14, 60, 15), (15, 60, 16), (16, 60, 17), (17, 60, 18), (18, 60, 19), (19, 60, 20), (20, 60, 21), (21, 60, 22), (22, 60, 23), (23, 60, 24), (24, 60, 25), (25, 60, 26), (26, 60, 27), (27, 60, 28), (28, 60, 29), (29, 60, 30), (30, 60, 31), (31, 60, 32), (32, 60, 33), (33, 60, 34), (34, 60, 35), (35, 60, 36), (36, 60, 37), (37, 60, 38), (38, 60, 39), (39, 60, 40), (40, 60, 41), (41, 60, 42), (42, 60, 43), (43, 60, 44), (44, 60, 45), (45, 60, 46), (46, 60, 47), (47, 60, 48), (48, 60, 49), (49, 60, 50), (50, 60, 51), (51, 60, 52), (52, 60, 53), (53, 60, 54), (54, 60, 55), (55, 60, 56), (56, 60, 57), (57, 60, 58), (0, 1, 2, 3, 4, 5, 6, 7, 8, 9, 10, 11, 12, 13, 14, 15, 16, 17, 18, 19, 20, 21, 22, 23, 24, 25, 26, 27, 28, 29, 30, 31, 32, 33, 34, 35, 36, 37, 38, 39, 40, 41, 42, 43, 44, 45, 46, 47, 48, 49, 50, 51, 52, 53, 54, 55, 56, 57, 58, 59), (58, 60, 59), (59, 60, 0)])
_uv = me_cone_005.uv_layers.new(name='UVMap')
_uv.uv.foreach_set('vector', [0.25, 0.49, 0.25, 0.25, 0.2751, 0.4887, 0.2751, 0.4887, 0.25, 0.25, 0.2999, 0.4848, 0.2999, 0.4848, 0.25, 0.25, 0.3242, 0.4783, 0.3242, 0.4783, 0.25, 0.25, 0.3476, 0.4693, 0.3476, 0.4693, 0.25, 0.25, 0.37, 0.4578, 0.37, 0.4578, 0.25, 0.25, 0.3911, 0.4442, 0.3911, 0.4442, 0.25, 0.25, 0.4106, 0.4284, 0.4106, 0.4284, 0.25, 0.25, 0.4284, 0.4106, 0.4284, 0.4106, 0.25, 0.25, 0.4442, 0.3911, 0.4442, 0.3911, 0.25, 0.25, 0.4578, 0.37, 0.4578, 0.37, 0.25, 0.25, 0.4693, 0.3476, 0.4693, 0.3476, 0.25, 0.25, 0.4783, 0.3242, 0.4783, 0.3242, 0.25, 0.25, 0.4848, 0.2999, 0.4848, 0.2999, 0.25, 0.25, 0.4887, 0.2751, 0.4887, 0.2751, 0.25, 0.25, 0.49, 0.25, 0.49, 0.25, 0.25, 0.25, 0.4887, 0.2249, 0.4887, 0.2249, 0.25, 0.25, 0.4848, 0.2001, 0.4848, 0.2001, 0.25, 0.25, 0.4783, 0.1758, 0.4783, 0.1758, 0.25, 0.25, 0.4693, 0.1524, 0.4693, 0.1524, 0.25, 0.25, 0.4578, 0.13, 0.4578, 0.13, 0.25, 0.25, 0.4442, 0.1089, 0.4442, 0.1089, 0.25, 0.25, 0.4284, 0.08941, 0.4284, 0.08941, 0.25, 0.25, 0.4106, 0.07165, 0.4106, 0.07165, 0.25, 0.25, 0.3911, 0.05584, 0.3911, 0.05584, 0.25, 0.25, 0.37, 0.04215, 0.37, 0.04215, 0.25, 0.25, 0.3476, 0.03075, 0.3476, 0.03075, 0.25, 0.25, 0.3242, 0.02175, 0.3242, 0.02175, 0.25, 0.25, 0.2999, 0.01524, 0.2999, 0.01524, 0.25, 0.25, 0.2751, 0.01131, 0.2751, 0.01131, 0.25, 0.25, 0.25, 0.01, 0.25, 0.01, 0.25, 0.25, 0.2249, 0.01131, 0.2249, 0.01131, 0.25, 0.25, 0.2001, 0.01524, 0.2001, 0.01524, 0.25, 0.25, 0.1758, 0.02175, 0.1758, 0.02175, 0.25, 0.25, 0.1524, 0.03075, 0.1524, 0.03075, 0.25, 0.25, 0.13, 0.04215, 0.13, 0.04215, 0.25, 0.25, 0.1089, 0.05584, 0.1089, 0.05584, 0.25, 0.25, 0.08941, 0.07165, 0.08941, 0.07165, 0.25, 0.25, 0.07165, 0.08941, 0.07165, 0.08941, 0.25, 0.25, 0.05584, 0.1089, 0.05584, 0.1089, 0.25, 0.25, 0.04215, 0.13, 0.04215, 0.13, 0.25, 0.25, 0.03075, 0.1524, 0.03075, 0.1524, 0.25, 0.25, 0.02175, 0.1758, 0.02175, 0.1758, 0.25, 0.25, 0.01524, 0.2001, 0.01524, 0.2001, 0.25, 0.25, 0.01131, 0.2249, 0.01131, 0.2249, 0.25, 0.25, 0.01, 0.25, 0.01, 0.25, 0.25, 0.25, 0.01131, 0.2751, 0.01131, 0.2751, 0.25, 0.25, 0.01524, 0.2999, 0.01524, 0.2999, 0.25, 0.25, 0.02175, 0.3242, 0.02175, 0.3242, 0.25, 0.25, 0.03075, 0.3476, 0.03075, 0.3476, 0.25, 0.25, 0.04215, 0.37, 0.04215, 0.37, 0.25, 0.25, 0.05584, 0.3911, 0.05584, 0.3911, 0.25, 0.25, 0.07165, 0.4106, 0.07165, 0.4106, 0.25, 0.25, 0.08941, 0.4284, 0.08941, 0.4284, 0.25, 0.25, 0.1089, 0.4442, 0.1089, 0.4442, 0.25, 0.25, 0.13, 0.4578, 0.13, 0.4578, 0.25, 0.25, 0.1524, 0.4693, 0.1524, 0.4693, 0.25, 0.25, 0.1758, 0.4783, 0.1758, 0.4783, 0.25, 0.25, 0.2001, 0.4848, 0.75, 0.49, 0.7751, 0.4887, 0.7999, 0.4848, 0.8242, 0.4783, 0.8476, 0.4693, 0.87, 0.4578, 0.8911, 0.4442, 0.9106, 0.4284, 0.9284, 0.4106, 0.9442, 0.3911, 0.9578, 0.37, 0.9693, 0.3476, 0.9783, 0.3242, 0.9848, 0.2999, 0.9887, 0.2751, 0.99, 0.25, 0.9887, 0.2249, 0.9848, 0.2001, 0.9783, 0.1758, 0.9693, 0.1524, 0.9578, 0.13, 0.9442, 0.1089, 0.9284, 0.08941, 0.9106, 0.07165, 0.8911, 0.05584, 0.87, 0.04215, 0.8476, 0.03075, 0.8242, 0.02175, 0.7999, 0.01524, 0.7751, 0.01131, 0.75, 0.01, 0.7249, 0.01131, 0.7001, 0.01524, 0.6758, 0.02175, 0.6524, 0.03075, 0.63, 0.04215, 0.6089, 0.05584, 0.5894, 0.07165, 0.5716, 0.08941, 0.5558, 0.1089, 0.5422, 0.13, 0.5307, 0.1524, 0.5217, 0.1758, 0.5152, 0.2001, 0.5113, 0.2249, 0.51, 0.25, 0.5113, 0.2751, 0.5152, 0.2999, 0.5217, 0.3242, 0.5307, 0.3476, 0.5422, 0.37, 0.5558, 0.3911, 0.5716, 0.4106, 0.5894, 0.4284, 0.6089, 0.4442, 0.63, 0.4578, 0.6524, 0.4693, 0.6758, 0.4783, 0.7001, 0.4848, 0.7249, 0.4887, 0.2001, 0.4848, 0.25, 0.25, 0.2249, 0.4887, 0.2249, 0.4887, 0.25, 0.25, 0.25, 0.49])
me_cone_005.update()
me_cone_006 = bpy.data.meshes.new('Cone.006')
me_cone_006.from_pydata([(0.0, 1.0, -1.0), (0.1045, 0.9945, -1.0), (0.2079, 0.9781, -1.0), (0.309, 0.9511, -1.0), (0.4067, 0.9135, -1.0), (0.5, 0.866, -1.0), (0.5878, 0.809, -1.0), (0.6691, 0.7431, -1.0), (0.7431, 0.6691, -1.0), (0.809, 0.5878, -1.0), (0.866, 0.5, -1.0), (0.9135, 0.4067, -1.0), (0.9511, 0.309, -1.0), (0.9781, 0.2079, -1.0), (0.9945, 0.1045, -1.0), (1.0, 0.0, -1.0), (0.9945, -0.1045, -1.0), (0.9781, -0.2079, -1.0), (0.9511, -0.309, -1.0), (0.9135, -0.4067, -1.0), (0.866, -0.5, -1.0), (0.809, -0.5878, -1.0), (0.7431, -0.6691, -1.0), (0.6691, -0.7431, -1.0), (0.5878, -0.809, -1.0), (0.5, -0.866, -1.0), (0.4067, -0.9135, -1.0), (0.309, -0.9511, -1.0), (0.2079, -0.9781, -1.0), (0.1045, -0.9945, -1.0), (0.0, -1.0, -1.0), (-0.1045, -0.9945, -1.0), (-0.2079, -0.9781, -1.0), (-0.309, -0.9511, -1.0), (-0.4067, -0.9135, -1.0), (-0.5, -0.866, -1.0), (-0.5878, -0.809, -1.0), (-0.6691, -0.7431, -1.0), (-0.7431, -0.6691, -1.0), (-0.809, -0.5878, -1.0), (-0.866, -0.5, -1.0), (-0.9135, -0.4067, -1.0), (-0.9511, -0.309, -1.0), (-0.9781, -0.2079, -1.0), (-0.9945, -0.1045, -1.0), (-1.0, 0.0, -1.0), (-0.9945, 0.1045, -1.0), (-0.9781, 0.2079, -1.0), (-0.9511, 0.309, -1.0), (-0.9135, 0.4067, -1.0), (-0.866, 0.5, -1.0), (-0.809, 0.5878, -1.0), (-0.7431, 0.6691, -1.0), (-0.6691, 0.7431, -1.0), (-0.5878, 0.809, -1.0), (-0.5, 0.866, -1.0), (-0.4067, 0.9135, -1.0), (-0.309, 0.9511, -1.0), (-0.2079, 0.9781, -1.0), (-0.1045, 0.9945, -1.0), (0.0, 0.0, 1.0)], [], [(0, 60, 1), (1, 60, 2), (2, 60, 3), (3, 60, 4), (4, 60, 5), (5, 60, 6), (6, 60, 7), (7, 60, 8), (8, 60, 9), (9, 60, 10), (10, 60, 11), (11, 60, 12), (12, 60, 13), (13, 60, 14), (14, 60, 15), (15, 60, 16), (16, 60, 17), (17, 60, 18), (18, 60, 19), (19, 60, 20), (20, 60, 21), (21, 60, 22), (22, 60, 23), (23, 60, 24), (24, 60, 25), (25, 60, 26), (26, 60, 27), (27, 60, 28), (28, 60, 29), (29, 60, 30), (30, 60, 31), (31, 60, 32), (32, 60, 33), (33, 60, 34), (34, 60, 35), (35, 60, 36), (36, 60, 37), (37, 60, 38), (38, 60, 39), (39, 60, 40), (40, 60, 41), (41, 60, 42), (42, 60, 43), (43, 60, 44), (44, 60, 45), (45, 60, 46), (46, 60, 47), (47, 60, 48), (48, 60, 49), (49, 60, 50), (50, 60, 51), (51, 60, 52), (52, 60, 53), (53, 60, 54), (54, 60, 55), (55, 60, 56), (56, 60, 57), (57, 60, 58), (0, 1, 2, 3, 4, 5, 6, 7, 8, 9, 10, 11, 12, 13, 14, 15, 16, 17, 18, 19, 20, 21, 22, 23, 24, 25, 26, 27, 28, 29, 30, 31, 32, 33, 34, 35, 36, 37, 38, 39, 40, 41, 42, 43, 44, 45, 46, 47, 48, 49, 50, 51, 52, 53, 54, 55, 56, 57, 58, 59), (58, 60, 59), (59, 60, 0)])
_uv = me_cone_006.uv_layers.new(name='UVMap')
_uv.uv.foreach_set('vector', [0.25, 0.49, 0.25, 0.25, 0.2751, 0.4887, 0.2751, 0.4887, 0.25, 0.25, 0.2999, 0.4848, 0.2999, 0.4848, 0.25, 0.25, 0.3242, 0.4783, 0.3242, 0.4783, 0.25, 0.25, 0.3476, 0.4693, 0.3476, 0.4693, 0.25, 0.25, 0.37, 0.4578, 0.37, 0.4578, 0.25, 0.25, 0.3911, 0.4442, 0.3911, 0.4442, 0.25, 0.25, 0.4106, 0.4284, 0.4106, 0.4284, 0.25, 0.25, 0.4284, 0.4106, 0.4284, 0.4106, 0.25, 0.25, 0.4442, 0.3911, 0.4442, 0.3911, 0.25, 0.25, 0.4578, 0.37, 0.4578, 0.37, 0.25, 0.25, 0.4693, 0.3476, 0.4693, 0.3476, 0.25, 0.25, 0.4783, 0.3242, 0.4783, 0.3242, 0.25, 0.25, 0.4848, 0.2999, 0.4848, 0.2999, 0.25, 0.25, 0.4887, 0.2751, 0.4887, 0.2751, 0.25, 0.25, 0.49, 0.25, 0.49, 0.25, 0.25, 0.25, 0.4887, 0.2249, 0.4887, 0.2249, 0.25, 0.25, 0.4848, 0.2001, 0.4848, 0.2001, 0.25, 0.25, 0.4783, 0.1758, 0.4783, 0.1758, 0.25, 0.25, 0.4693, 0.1524, 0.4693, 0.1524, 0.25, 0.25, 0.4578, 0.13, 0.4578, 0.13, 0.25, 0.25, 0.4442, 0.1089, 0.4442, 0.1089, 0.25, 0.25, 0.4284, 0.08941, 0.4284, 0.08941, 0.25, 0.25, 0.4106, 0.07165, 0.4106, 0.07165, 0.25, 0.25, 0.3911, 0.05584, 0.3911, 0.05584, 0.25, 0.25, 0.37, 0.04215, 0.37, 0.04215, 0.25, 0.25, 0.3476, 0.03075, 0.3476, 0.03075, 0.25, 0.25, 0.3242, 0.02175, 0.3242, 0.02175, 0.25, 0.25, 0.2999, 0.01524, 0.2999, 0.01524, 0.25, 0.25, 0.2751, 0.01131, 0.2751, 0.01131, 0.25, 0.25, 0.25, 0.01, 0.25, 0.01, 0.25, 0.25, 0.2249, 0.01131, 0.2249, 0.01131, 0.25, 0.25, 0.2001, 0.01524, 0.2001, 0.01524, 0.25, 0.25, 0.1758, 0.02175, 0.1758, 0.02175, 0.25, 0.25, 0.1524, 0.03075, 0.1524, 0.03075, 0.25, 0.25, 0.13, 0.04215, 0.13, 0.04215, 0.25, 0.25, 0.1089, 0.05584, 0.1089, 0.05584, 0.25, 0.25, 0.08941, 0.07165, 0.08941, 0.07165, 0.25, 0.25, 0.07165, 0.08941, 0.07165, 0.08941, 0.25, 0.25, 0.05584, 0.1089, 0.05584, 0.1089, 0.25, 0.25, 0.04215, 0.13, 0.04215, 0.13, 0.25, 0.25, 0.03075, 0.1524, 0.03075, 0.1524, 0.25, 0.25, 0.02175, 0.1758, 0.02175, 0.1758, 0.25, 0.25, 0.01524, 0.2001, 0.01524, 0.2001, 0.25, 0.25, 0.01131, 0.2249, 0.01131, 0.2249, 0.25, 0.25, 0.01, 0.25, 0.01, 0.25, 0.25, 0.25, 0.01131, 0.2751, 0.01131, 0.2751, 0.25, 0.25, 0.01524, 0.2999, 0.01524, 0.2999, 0.25, 0.25, 0.02175, 0.3242, 0.02175, 0.3242, 0.25, 0.25, 0.03075, 0.3476, 0.03075, 0.3476, 0.25, 0.25, 0.04215, 0.37, 0.04215, 0.37, 0.25, 0.25, 0.05584, 0.3911, 0.05584, 0.3911, 0.25, 0.25, 0.07165, 0.4106, 0.07165, 0.4106, 0.25, 0.25, 0.08941, 0.4284, 0.08941, 0.4284, 0.25, 0.25, 0.1089, 0.4442, 0.1089, 0.4442, 0.25, 0.25, 0.13, 0.4578, 0.13, 0.4578, 0.25, 0.25, 0.1524, 0.4693, 0.1524, 0.4693, 0.25, 0.25, 0.1758, 0.4783, 0.1758, 0.4783, 0.25, 0.25, 0.2001, 0.4848, 0.75, 0.49, 0.7751, 0.4887, 0.7999, 0.4848, 0.8242, 0.4783, 0.8476, 0.4693, 0.87, 0.4578, 0.8911, 0.4442, 0.9106, 0.4284, 0.9284, 0.4106, 0.9442, 0.3911, 0.9578, 0.37, 0.9693, 0.3476, 0.9783, 0.3242, 0.9848, 0.2999, 0.9887, 0.2751, 0.99, 0.25, 0.9887, 0.2249, 0.9848, 0.2001, 0.9783, 0.1758, 0.9693, 0.1524, 0.9578, 0.13, 0.9442, 0.1089, 0.9284, 0.08941, 0.9106, 0.07165, 0.8911, 0.05584, 0.87, 0.04215, 0.8476, 0.03075, 0.8242, 0.02175, 0.7999, 0.01524, 0.7751, 0.01131, 0.75, 0.01, 0.7249, 0.01131, 0.7001, 0.01524, 0.6758, 0.02175, 0.6524, 0.03075, 0.63, 0.04215, 0.6089, 0.05584, 0.5894, 0.07165, 0.5716, 0.08941, 0.5558, 0.1089, 0.5422, 0.13, 0.5307, 0.1524, 0.5217, 0.1758, 0.5152, 0.2001, 0.5113, 0.2249, 0.51, 0.25, 0.5113, 0.2751, 0.5152, 0.2999, 0.5217, 0.3242, 0.5307, 0.3476, 0.5422, 0.37, 0.5558, 0.3911, 0.5716, 0.4106, 0.5894, 0.4284, 0.6089, 0.4442, 0.63, 0.4578, 0.6524, 0.4693, 0.6758, 0.4783, 0.7001, 0.4848, 0.7249, 0.4887, 0.2001, 0.4848, 0.25, 0.25, 0.2249, 0.4887, 0.2249, 0.4887, 0.25, 0.25, 0.25, 0.49])
me_cone_006.update()
me_cone_007 = bpy.data.meshes.new('Cone.007')
me_cone_007.from_pydata([(0.0, 1.0, -1.0), (0.1045, 0.9945, -1.0), (0.2079, 0.9781, -1.0), (0.309, 0.9511, -1.0), (0.4067, 0.9135, -1.0), (0.5, 0.866, -1.0), (0.5878, 0.809, -1.0), (0.6691, 0.7431, -1.0), (0.7431, 0.6691, -1.0), (0.809, 0.5878, -1.0), (0.866, 0.5, -1.0), (0.9135, 0.4067, -1.0), (0.9511, 0.309, -1.0), (0.9781, 0.2079, -1.0), (0.9945, 0.1045, -1.0), (1.0, 0.0, -1.0), (0.9945, -0.1045, -1.0), (0.9781, -0.2079, -1.0), (0.9511, -0.309, -1.0), (0.9135, -0.4067, -1.0), (0.866, -0.5, -1.0), (0.809, -0.5878, -1.0), (0.7431, -0.6691, -1.0), (0.6691, -0.7431, -1.0), (0.5878, -0.809, -1.0), (0.5, -0.866, -1.0), (0.4067, -0.9135, -1.0), (0.309, -0.9511, -1.0), (0.2079, -0.9781, -1.0), (0.1045, -0.9945, -1.0), (0.0, -1.0, -1.0), (-0.1045, -0.9945, -1.0), (-0.2079, -0.9781, -1.0), (-0.309, -0.9511, -1.0), (-0.4067, -0.9135, -1.0), (-0.5, -0.866, -1.0), (-0.5878, -0.809, -1.0), (-0.6691, -0.7431, -1.0), (-0.7431, -0.6691, -1.0), (-0.809, -0.5878, -1.0), (-0.866, -0.5, -1.0), (-0.9135, -0.4067, -1.0), (-0.9511, -0.309, -1.0), (-0.9781, -0.2079, -1.0), (-0.9945, -0.1045, -1.0), (-1.0, 0.0, -1.0), (-0.9945, 0.1045, -1.0), (-0.9781, 0.2079, -1.0), (-0.9511, 0.309, -1.0), (-0.9135, 0.4067, -1.0), (-0.866, 0.5, -1.0), (-0.809, 0.5878, -1.0), (-0.7431, 0.6691, -1.0), (-0.6691, 0.7431, -1.0), (-0.5878, 0.809, -1.0), (-0.5, 0.866, -1.0), (-0.4067, 0.9135, -1.0), (-0.309, 0.9511, -1.0), (-0.2079, 0.9781, -1.0), (-0.1045, 0.9945, -1.0), (0.0, 0.0, 1.0)], [], [(0, 60, 1), (1, 60, 2), (2, 60, 3), (3, 60, 4), (4, 60, 5), (5, 60, 6), (6, 60, 7), (7, 60, 8), (8, 60, 9), (9, 60, 10), (10, 60, 11), (11, 60, 12), (12, 60, 13), (13, 60, 14), (14, 60, 15), (15, 60, 16), (16, 60, 17), (17, 60, 18), (18, 60, 19), (19, 60, 20), (20, 60, 21), (21, 60, 22), (22, 60, 23), (23, 60, 24), (24, 60, 25), (25, 60, 26), (26, 60, 27), (27, 60, 28), (28, 60, 29), (29, 60, 30), (30, 60, 31), (31, 60, 32), (32, 60, 33), (33, 60, 34), (34, 60, 35), (35, 60, 36), (36, 60, 37), (37, 60, 38), (38, 60, 39), (39, 60, 40), (40, 60, 41), (41, 60, 42), (42, 60, 43), (43, 60, 44), (44, 60, 45), (45, 60, 46), (46, 60, 47), (47, 60, 48), (48, 60, 49), (49, 60, 50), (50, 60, 51), (51, 60, 52), (52, 60, 53), (53, 60, 54), (54, 60, 55), (55, 60, 56), (56, 60, 57), (57, 60, 58), (0, 1, 2, 3, 4, 5, 6, 7, 8, 9, 10, 11, 12, 13, 14, 15, 16, 17, 18, 19, 20, 21, 22, 23, 24, 25, 26, 27, 28, 29, 30, 31, 32, 33, 34, 35, 36, 37, 38, 39, 40, 41, 42, 43, 44, 45, 46, 47, 48, 49, 50, 51, 52, 53, 54, 55, 56, 57, 58, 59), (58, 60, 59), (59, 60, 0)])
_uv = me_cone_007.uv_layers.new(name='UVMap')
_uv.uv.foreach_set('vector', [0.25, 0.49, 0.25, 0.25, 0.2751, 0.4887, 0.2751, 0.4887, 0.25, 0.25, 0.2999, 0.4848, 0.2999, 0.4848, 0.25, 0.25, 0.3242, 0.4783, 0.3242, 0.4783, 0.25, 0.25, 0.3476, 0.4693, 0.3476, 0.4693, 0.25, 0.25, 0.37, 0.4578, 0.37, 0.4578, 0.25, 0.25, 0.3911, 0.4442, 0.3911, 0.4442, 0.25, 0.25, 0.4106, 0.4284, 0.4106, 0.4284, 0.25, 0.25, 0.4284, 0.4106, 0.4284, 0.4106, 0.25, 0.25, 0.4442, 0.3911, 0.4442, 0.3911, 0.25, 0.25, 0.4578, 0.37, 0.4578, 0.37, 0.25, 0.25, 0.4693, 0.3476, 0.4693, 0.3476, 0.25, 0.25, 0.4783, 0.3242, 0.4783, 0.3242, 0.25, 0.25, 0.4848, 0.2999, 0.4848, 0.2999, 0.25, 0.25, 0.4887, 0.2751, 0.4887, 0.2751, 0.25, 0.25, 0.49, 0.25, 0.49, 0.25, 0.25, 0.25, 0.4887, 0.2249, 0.4887, 0.2249, 0.25, 0.25, 0.4848, 0.2001, 0.4848, 0.2001, 0.25, 0.25, 0.4783, 0.1758, 0.4783, 0.1758, 0.25, 0.25, 0.4693, 0.1524, 0.4693, 0.1524, 0.25, 0.25, 0.4578, 0.13, 0.4578, 0.13, 0.25, 0.25, 0.4442, 0.1089, 0.4442, 0.1089, 0.25, 0.25, 0.4284, 0.08941, 0.4284, 0.08941, 0.25, 0.25, 0.4106, 0.07165, 0.4106, 0.07165, 0.25, 0.25, 0.3911, 0.05584, 0.3911, 0.05584, 0.25, 0.25, 0.37, 0.04215, 0.37, 0.04215, 0.25, 0.25, 0.3476, 0.03075, 0.3476, 0.03075, 0.25, 0.25, 0.3242, 0.02175, 0.3242, 0.02175, 0.25, 0.25, 0.2999, 0.01524, 0.2999, 0.01524, 0.25, 0.25, 0.2751, 0.01131, 0.2751, 0.01131, 0.25, 0.25, 0.25, 0.01, 0.25, 0.01, 0.25, 0.25, 0.2249, 0.01131, 0.2249, 0.01131, 0.25, 0.25, 0.2001, 0.01524, 0.2001, 0.01524, 0.25, 0.25, 0.1758, 0.02175, 0.1758, 0.02175, 0.25, 0.25, 0.1524, 0.03075, 0.1524, 0.03075, 0.25, 0.25, 0.13, 0.04215, 0.13, 0.04215, 0.25, 0.25, 0.1089, 0.05584, 0.1089, 0.05584, 0.25, 0.25, 0.08941, 0.07165, 0.08941, 0.07165, 0.25, 0.25, 0.07165, 0.08941, 0.07165, 0.08941, 0.25, 0.25, 0.05584, 0.1089, 0.05584, 0.1089, 0.25, 0.25, 0.04215, 0.13, 0.04215, 0.13, 0.25, 0.25, 0.03075, 0.1524, 0.03075, 0.1524, 0.25, 0.25, 0.02175, 0.1758, 0.02175, 0.1758, 0.25, 0.25, 0.01524, 0.2001, 0.01524, 0.2001, 0.25, 0.25, 0.01131, 0.2249, 0.01131, 0.2249, 0.25, 0.25, 0.01, 0.25, 0.01, 0.25, 0.25, 0.25, 0.01131, 0.2751, 0.01131, 0.2751, 0.25, 0.25, 0.01524, 0.2999, 0.01524, 0.2999, 0.25, 0.25, 0.02175, 0.3242, 0.02175, 0.3242, 0.25, 0.25, 0.03075, 0.3476, 0.03075, 0.3476, 0.25, 0.25, 0.04215, 0.37, 0.04215, 0.37, 0.25, 0.25, 0.05584, 0.3911, 0.05584, 0.3911, 0.25, 0.25, 0.07165, 0.4106, 0.07165, 0.4106, 0.25, 0.25, 0.08941, 0.4284, 0.08941, 0.4284, 0.25, 0.25, 0.1089, 0.4442, 0.1089, 0.4442, 0.25, 0.25, 0.13, 0.4578, 0.13, 0.4578, 0.25, 0.25, 0.1524, 0.4693, 0.1524, 0.4693, 0.25, 0.25, 0.1758, 0.4783, 0.1758, 0.4783, 0.25, 0.25, 0.2001, 0.4848, 0.75, 0.49, 0.7751, 0.4887, 0.7999, 0.4848, 0.8242, 0.4783, 0.8476, 0.4693, 0.87, 0.4578, 0.8911, 0.4442, 0.9106, 0.4284, 0.9284, 0.4106, 0.9442, 0.3911, 0.9578, 0.37, 0.9693, 0.3476, 0.9783, 0.3242, 0.9848, 0.2999, 0.9887, 0.2751, 0.99, 0.25, 0.9887, 0.2249, 0.9848, 0.2001, 0.9783, 0.1758, 0.9693, 0.1524, 0.9578, 0.13, 0.9442, 0.1089, 0.9284, 0.08941, 0.9106, 0.07165, 0.8911, 0.05584, 0.87, 0.04215, 0.8476, 0.03075, 0.8242, 0.02175, 0.7999, 0.01524, 0.7751, 0.01131, 0.75, 0.01, 0.7249, 0.01131, 0.7001, 0.01524, 0.6758, 0.02175, 0.6524, 0.03075, 0.63, 0.04215, 0.6089, 0.05584, 0.5894, 0.07165, 0.5716, 0.08941, 0.5558, 0.1089, 0.5422, 0.13, 0.5307, 0.1524, 0.5217, 0.1758, 0.5152, 0.2001, 0.5113, 0.2249, 0.51, 0.25, 0.5113, 0.2751, 0.5152, 0.2999, 0.5217, 0.3242, 0.5307, 0.3476, 0.5422, 0.37, 0.5558, 0.3911, 0.5716, 0.4106, 0.5894, 0.4284, 0.6089, 0.4442, 0.63, 0.4578, 0.6524, 0.4693, 0.6758, 0.4783, 0.7001, 0.4848, 0.7249, 0.4887, 0.2001, 0.4848, 0.25, 0.25, 0.2249, 0.4887, 0.2249, 0.4887, 0.25, 0.25, 0.25, 0.49])
me_cone_007.update()

# ---- objects
ob_cylinder = bpy.data.objects.new('Cylinder', me_cylinder)
ob_cone = bpy.data.objects.new('Cone', me_cone_002)
ob_cone_001 = bpy.data.objects.new('Cone.001', me_cone_003)
ob_cone_002 = bpy.data.objects.new('Cone.002', me_cone_004)
ob_cone_003 = bpy.data.objects.new('Cone.003', me_cone_005)
ob_cone_004 = bpy.data.objects.new('Cone.004', me_cone_006)
ob_cone_005 = bpy.data.objects.new('Cone.005', me_cone_007)

# ---- transforms, parenting, visibility, modifiers, constraints
ob_cylinder.location = (0.0, 0.0, 6.933)
ob_cylinder.scale = (1.0, 1.0, 6.86)
ob_cone.location = (0.0, 0.0, 13.22)
ob_cone.scale = (3.244, 3.193, 3.193)
ob_cone_001.location = (0.0, 0.0, 14.22)
ob_cone_001.scale = (2.666, 2.666, 2.666)
ob_cone_002.location = (0.0, 0.0, 15.22)
ob_cone_002.scale = (2.163, 2.163, 2.163)
ob_cone_003.location = (0.0, 0.0, 16.22)
ob_cone_003.scale = (1.743, 1.743, 1.743)
ob_cone_004.location = (0.0, 0.0, 12.22)
ob_cone_004.scale = (3.473, 3.419, 3.419)
ob_cone_005.location = (0.0, 0.0, 11.22)
ob_cone_005.scale = (3.682, 3.624, 3.624)

# ---- collection membership
col_collection.objects.link(ob_cylinder)
col_collection.objects.link(ob_cone)
col_collection.objects.link(ob_cone_001)
col_collection.objects.link(ob_cone_002)
col_collection.objects.link(ob_cone_003)
col_collection.objects.link(ob_cone_004)
col_collection.objects.link(ob_cone_005)

# ---- scene / render settings (as saved in the file)
scene.frame_start = 1; scene.frame_end = 250; scene.frame_set(1)
scene.render.engine = 'BLENDER_EEVEE_NEXT'
bpy.context.view_layer.update()

# ---- added for rendering (the .blend has no active camera and no usable light): camera, sun
cam_auto = bpy.data.cameras.new('AutoCamera')
cam_auto.lens = 50.0
cam_auto.sensor_width = 36.0
cam_auto.clip_end = 1000.0
ob_auto_camera = bpy.data.objects.new('AutoCamera', cam_auto)
scene.collection.objects.link(ob_auto_camera)
ob_auto_camera.location = (19.115, -22.938, 24.3102)
ob_auto_camera.rotation_euler = (1.09748, -7.21219e-08, 0.694738)
scene.camera = ob_auto_camera
light_auto_sun = bpy.data.lights.new('AutoSun', 'SUN')
light_auto_sun.energy = 3.0
light_auto_sun.angle = 0.0523599
ob_auto_sun = bpy.data.objects.new('AutoSun', light_auto_sun)
scene.collection.objects.link(ob_auto_sun)
ob_auto_sun.rotation_euler = (0.872665, 0.174533, 0.523599)
bpy.context.view_layer.update()
